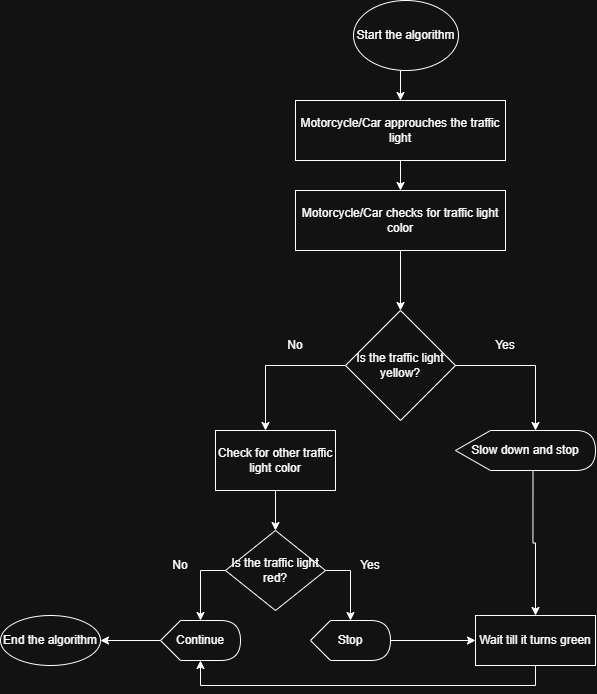

The diagram above was exported from draw.io. Its source (the exported page's mxGraphModel, read from the mxfile embedded in the PNG):
<mxGraphModel dx="1246" dy="767" grid="1" gridSize="10" guides="1" tooltips="1" connect="1" arrows="1" fold="1" page="1" pageScale="1" pageWidth="850" pageHeight="1100" math="0" shadow="0">
  <root>
    <mxCell id="0" />
    <mxCell id="1" parent="0" />
    <mxCell id="PdizyUmzP_YYg9Qnjnrx-1" value="Motorcycle/Car checks for traffic light color" style="rounded=0;whiteSpace=wrap;html=1;" parent="1" vertex="1">
      <mxGeometry x="315" y="200" width="210" height="60" as="geometry" />
    </mxCell>
    <mxCell id="PdizyUmzP_YYg9Qnjnrx-2" value="" style="endArrow=classic;html=1;rounded=0;exitX=0.5;exitY=1;exitDx=0;exitDy=0;entryX=0.5;entryY=0;entryDx=0;entryDy=0;" parent="1" source="PdizyUmzP_YYg9Qnjnrx-1" edge="1" target="PdizyUmzP_YYg9Qnjnrx-3">
      <mxGeometry width="50" height="50" relative="1" as="geometry">
        <mxPoint x="345" y="380" as="sourcePoint" />
        <mxPoint x="420" y="330" as="targetPoint" />
      </mxGeometry>
    </mxCell>
    <mxCell id="lqmODRLh6m6rxynxwQq8-2" value="" style="edgeStyle=orthogonalEdgeStyle;rounded=0;orthogonalLoop=1;jettySize=auto;html=1;" edge="1" parent="1" source="PdizyUmzP_YYg9Qnjnrx-3">
      <mxGeometry relative="1" as="geometry">
        <mxPoint x="285" y="440" as="targetPoint" />
      </mxGeometry>
    </mxCell>
    <mxCell id="PdizyUmzP_YYg9Qnjnrx-3" value="Is the traffic light yellow?" style="rhombus;whiteSpace=wrap;html=1;" parent="1" vertex="1">
      <mxGeometry x="365" y="320" width="110" height="110" as="geometry" />
    </mxCell>
    <mxCell id="lqmODRLh6m6rxynxwQq8-3" value="" style="edgeStyle=orthogonalEdgeStyle;rounded=0;orthogonalLoop=1;jettySize=auto;html=1;exitX=1;exitY=0.5;exitDx=0;exitDy=0;" edge="1" parent="1" source="PdizyUmzP_YYg9Qnjnrx-3">
      <mxGeometry relative="1" as="geometry">
        <mxPoint x="625" y="365" as="sourcePoint" />
        <mxPoint x="555" y="440" as="targetPoint" />
        <Array as="points">
          <mxPoint x="555" y="375" />
        </Array>
      </mxGeometry>
    </mxCell>
    <mxCell id="lqmODRLh6m6rxynxwQq8-4" value="Yes" style="text;html=1;whiteSpace=wrap;strokeColor=none;fillColor=none;align=center;verticalAlign=middle;rounded=0;" vertex="1" parent="1">
      <mxGeometry x="495" y="340" width="60" height="30" as="geometry" />
    </mxCell>
    <mxCell id="lqmODRLh6m6rxynxwQq8-8" value="No" style="text;html=1;whiteSpace=wrap;strokeColor=none;fillColor=none;align=center;verticalAlign=middle;rounded=0;" vertex="1" parent="1">
      <mxGeometry x="285" y="340" width="60" height="30" as="geometry" />
    </mxCell>
    <mxCell id="lqmODRLh6m6rxynxwQq8-21" style="edgeStyle=orthogonalEdgeStyle;rounded=0;orthogonalLoop=1;jettySize=auto;html=1;exitX=0.5;exitY=1;exitDx=0;exitDy=0;entryX=0.5;entryY=0;entryDx=0;entryDy=0;" edge="1" parent="1" source="lqmODRLh6m6rxynxwQq8-10" target="lqmODRLh6m6rxynxwQq8-18">
      <mxGeometry relative="1" as="geometry" />
    </mxCell>
    <mxCell id="lqmODRLh6m6rxynxwQq8-10" value="Check for other traffic light color" style="rounded=0;whiteSpace=wrap;html=1;" vertex="1" parent="1">
      <mxGeometry x="235" y="440" width="120" height="60" as="geometry" />
    </mxCell>
    <mxCell id="lqmODRLh6m6rxynxwQq8-15" style="edgeStyle=orthogonalEdgeStyle;rounded=0;orthogonalLoop=1;jettySize=auto;html=1;exitX=0.5;exitY=1;exitDx=0;exitDy=0;entryX=0.5;entryY=0;entryDx=0;entryDy=0;" edge="1" parent="1" source="lqmODRLh6m6rxynxwQq8-11" target="lqmODRLh6m6rxynxwQq8-14">
      <mxGeometry relative="1" as="geometry" />
    </mxCell>
    <mxCell id="lqmODRLh6m6rxynxwQq8-11" value="Start the algorithm" style="ellipse;whiteSpace=wrap;html=1;" vertex="1" parent="1">
      <mxGeometry x="373" y="10" width="105" height="70" as="geometry" />
    </mxCell>
    <mxCell id="lqmODRLh6m6rxynxwQq8-16" style="edgeStyle=orthogonalEdgeStyle;rounded=0;orthogonalLoop=1;jettySize=auto;html=1;exitX=0.5;exitY=1;exitDx=0;exitDy=0;entryX=0.5;entryY=0;entryDx=0;entryDy=0;" edge="1" parent="1" source="lqmODRLh6m6rxynxwQq8-14" target="PdizyUmzP_YYg9Qnjnrx-1">
      <mxGeometry relative="1" as="geometry" />
    </mxCell>
    <mxCell id="lqmODRLh6m6rxynxwQq8-14" value="Motorcycle/Car approuches the traffic light" style="rounded=0;whiteSpace=wrap;html=1;" vertex="1" parent="1">
      <mxGeometry x="315" y="110" width="210" height="60" as="geometry" />
    </mxCell>
    <mxCell id="lqmODRLh6m6rxynxwQq8-22" style="edgeStyle=orthogonalEdgeStyle;rounded=0;orthogonalLoop=1;jettySize=auto;html=1;exitX=0;exitY=0.5;exitDx=0;exitDy=0;" edge="1" parent="1" source="lqmODRLh6m6rxynxwQq8-18">
      <mxGeometry relative="1" as="geometry">
        <mxPoint x="220" y="630" as="targetPoint" />
      </mxGeometry>
    </mxCell>
    <mxCell id="lqmODRLh6m6rxynxwQq8-24" style="edgeStyle=orthogonalEdgeStyle;rounded=0;orthogonalLoop=1;jettySize=auto;html=1;exitX=1;exitY=0.5;exitDx=0;exitDy=0;" edge="1" parent="1" source="lqmODRLh6m6rxynxwQq8-18">
      <mxGeometry relative="1" as="geometry">
        <mxPoint x="370" y="630" as="targetPoint" />
      </mxGeometry>
    </mxCell>
    <mxCell id="lqmODRLh6m6rxynxwQq8-18" value="Is the traffic light red?" style="rhombus;whiteSpace=wrap;html=1;" vertex="1" parent="1">
      <mxGeometry x="245" y="540" width="100" height="80" as="geometry" />
    </mxCell>
    <mxCell id="lqmODRLh6m6rxynxwQq8-35" style="edgeStyle=orthogonalEdgeStyle;rounded=0;orthogonalLoop=1;jettySize=auto;html=1;exitX=1;exitY=0.5;exitDx=0;exitDy=0;entryX=0;entryY=0.5;entryDx=0;entryDy=0;" edge="1" parent="1" target="lqmODRLh6m6rxynxwQq8-31">
      <mxGeometry relative="1" as="geometry">
        <mxPoint x="405" y="650" as="sourcePoint" />
      </mxGeometry>
    </mxCell>
    <mxCell id="lqmODRLh6m6rxynxwQq8-26" value="No" style="text;html=1;whiteSpace=wrap;strokeColor=none;fillColor=none;align=center;verticalAlign=middle;rounded=0;" vertex="1" parent="1">
      <mxGeometry x="170" y="560" width="60" height="30" as="geometry" />
    </mxCell>
    <mxCell id="lqmODRLh6m6rxynxwQq8-27" value="Yes" style="text;html=1;whiteSpace=wrap;strokeColor=none;fillColor=none;align=center;verticalAlign=middle;rounded=0;" vertex="1" parent="1">
      <mxGeometry x="360" y="560" width="60" height="30" as="geometry" />
    </mxCell>
    <mxCell id="lqmODRLh6m6rxynxwQq8-34" style="edgeStyle=orthogonalEdgeStyle;rounded=0;orthogonalLoop=1;jettySize=auto;html=1;exitX=0;exitY=0;exitDx=77.5;exitDy=40;exitPerimeter=0;entryX=0.5;entryY=0;entryDx=0;entryDy=0;" edge="1" parent="1" source="lqmODRLh6m6rxynxwQq8-29" target="lqmODRLh6m6rxynxwQq8-31">
      <mxGeometry relative="1" as="geometry" />
    </mxCell>
    <mxCell id="lqmODRLh6m6rxynxwQq8-29" value="Slow down and stop" style="shape=display;whiteSpace=wrap;html=1;" vertex="1" parent="1">
      <mxGeometry x="475" y="440" width="140" height="40" as="geometry" />
    </mxCell>
    <mxCell id="lqmODRLh6m6rxynxwQq8-31" value="Wait till it turns green" style="rounded=0;whiteSpace=wrap;html=1;" vertex="1" parent="1">
      <mxGeometry x="495" y="625" width="120" height="50" as="geometry" />
    </mxCell>
    <mxCell id="lqmODRLh6m6rxynxwQq8-41" style="edgeStyle=orthogonalEdgeStyle;rounded=0;orthogonalLoop=1;jettySize=auto;html=1;exitX=0;exitY=0.5;exitDx=0;exitDy=0;exitPerimeter=0;entryX=1;entryY=0.5;entryDx=0;entryDy=0;" edge="1" parent="1" source="lqmODRLh6m6rxynxwQq8-37" target="lqmODRLh6m6rxynxwQq8-40">
      <mxGeometry relative="1" as="geometry" />
    </mxCell>
    <mxCell id="lqmODRLh6m6rxynxwQq8-37" value="Continue" style="shape=display;whiteSpace=wrap;html=1;" vertex="1" parent="1">
      <mxGeometry x="180" y="630" width="80" height="40" as="geometry" />
    </mxCell>
    <mxCell id="lqmODRLh6m6rxynxwQq8-38" value="Stop" style="shape=display;whiteSpace=wrap;html=1;" vertex="1" parent="1">
      <mxGeometry x="330" y="630" width="80" height="40" as="geometry" />
    </mxCell>
    <mxCell id="lqmODRLh6m6rxynxwQq8-39" style="edgeStyle=orthogonalEdgeStyle;rounded=0;orthogonalLoop=1;jettySize=auto;html=1;exitX=0.5;exitY=1;exitDx=0;exitDy=0;entryX=0;entryY=0;entryDx=40;entryDy=40;entryPerimeter=0;" edge="1" parent="1" source="lqmODRLh6m6rxynxwQq8-31" target="lqmODRLh6m6rxynxwQq8-37">
      <mxGeometry relative="1" as="geometry" />
    </mxCell>
    <mxCell id="lqmODRLh6m6rxynxwQq8-40" value="End the algorithm" style="ellipse;whiteSpace=wrap;html=1;" vertex="1" parent="1">
      <mxGeometry x="20" y="625" width="100" height="50" as="geometry" />
    </mxCell>
  </root>
</mxGraphModel>